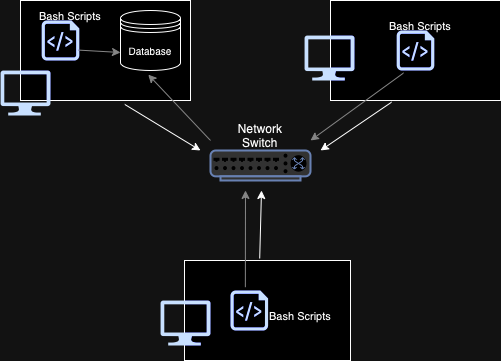

The diagram above was exported from draw.io. Its source (the exported page's mxGraphModel, read from the mxfile embedded in the PNG):
<mxGraphModel dx="633" dy="562" grid="1" gridSize="10" guides="1" tooltips="1" connect="1" arrows="1" fold="1" page="1" pageScale="1" pageWidth="827" pageHeight="1169" math="0" shadow="0">
  <root>
    <mxCell id="0" />
    <mxCell id="1" parent="0" />
    <mxCell id="-SF7ERESHpotnIB2heoB-1" value="" style="rounded=0;whiteSpace=wrap;html=1;" vertex="1" parent="1">
      <mxGeometry x="80" y="90" width="170" height="100" as="geometry" />
    </mxCell>
    <mxCell id="-SF7ERESHpotnIB2heoB-2" value="" style="rounded=0;whiteSpace=wrap;html=1;" vertex="1" parent="1">
      <mxGeometry x="390" y="90" width="170" height="100" as="geometry" />
    </mxCell>
    <mxCell id="-SF7ERESHpotnIB2heoB-3" value="" style="rounded=0;whiteSpace=wrap;html=1;" vertex="1" parent="1">
      <mxGeometry x="244" y="350" width="166" height="100" as="geometry" />
    </mxCell>
    <mxCell id="-SF7ERESHpotnIB2heoB-4" value="" style="sketch=0;aspect=fixed;pointerEvents=1;shadow=0;dashed=0;html=1;strokeColor=none;labelPosition=center;verticalLabelPosition=bottom;verticalAlign=top;align=center;fillColor=#00188D;shape=mxgraph.azure.computer" vertex="1" parent="1">
      <mxGeometry x="60" y="160" width="50" height="45" as="geometry" />
    </mxCell>
    <mxCell id="-SF7ERESHpotnIB2heoB-5" value="" style="sketch=0;aspect=fixed;pointerEvents=1;shadow=0;dashed=0;html=1;strokeColor=none;labelPosition=center;verticalLabelPosition=bottom;verticalAlign=top;align=center;fillColor=#00188D;shape=mxgraph.azure.computer" vertex="1" parent="1">
      <mxGeometry x="364" y="125" width="50" height="45" as="geometry" />
    </mxCell>
    <mxCell id="-SF7ERESHpotnIB2heoB-6" value="" style="sketch=0;aspect=fixed;pointerEvents=1;shadow=0;dashed=0;html=1;strokeColor=none;labelPosition=center;verticalLabelPosition=bottom;verticalAlign=top;align=center;fillColor=#00188D;shape=mxgraph.azure.computer" vertex="1" parent="1">
      <mxGeometry x="220" y="390" width="50" height="45" as="geometry" />
    </mxCell>
    <mxCell id="-SF7ERESHpotnIB2heoB-7" value="" style="fontColor=#0066CC;verticalAlign=top;verticalLabelPosition=bottom;labelPosition=center;align=center;html=1;outlineConnect=0;fillColor=#CCCCCC;strokeColor=#6881B3;gradientColor=none;gradientDirection=north;strokeWidth=2;shape=mxgraph.networks.switch;" vertex="1" parent="1">
      <mxGeometry x="270" y="240" width="100" height="30" as="geometry" />
    </mxCell>
    <mxCell id="-SF7ERESHpotnIB2heoB-8" value="" style="shape=datastore;whiteSpace=wrap;html=1;" vertex="1" parent="1">
      <mxGeometry x="180" y="100" width="60" height="60" as="geometry" />
    </mxCell>
    <mxCell id="-SF7ERESHpotnIB2heoB-9" value="" style="sketch=0;aspect=fixed;pointerEvents=1;shadow=0;dashed=0;html=1;strokeColor=none;labelPosition=center;verticalLabelPosition=bottom;verticalAlign=top;align=center;fillColor=#00188D;shape=mxgraph.azure.script_file" vertex="1" parent="1">
      <mxGeometry x="101.2" y="110" width="37.6" height="40" as="geometry" />
    </mxCell>
    <mxCell id="-SF7ERESHpotnIB2heoB-10" value="" style="sketch=0;aspect=fixed;pointerEvents=1;shadow=0;dashed=0;html=1;strokeColor=none;labelPosition=center;verticalLabelPosition=bottom;verticalAlign=top;align=center;fillColor=#00188D;shape=mxgraph.azure.script_file" vertex="1" parent="1">
      <mxGeometry x="456.2" y="120" width="37.6" height="40" as="geometry" />
    </mxCell>
    <mxCell id="-SF7ERESHpotnIB2heoB-11" value="" style="sketch=0;aspect=fixed;pointerEvents=1;shadow=0;dashed=0;html=1;strokeColor=none;labelPosition=center;verticalLabelPosition=bottom;verticalAlign=top;align=center;fillColor=#00188D;shape=mxgraph.azure.script_file" vertex="1" parent="1">
      <mxGeometry x="290" y="380" width="37.6" height="40" as="geometry" />
    </mxCell>
    <mxCell id="-SF7ERESHpotnIB2heoB-14" value="" style="endArrow=classic;html=1;rounded=0;exitX=0.453;exitY=-0.02;exitDx=0;exitDy=0;exitPerimeter=0;" edge="1" parent="1" source="-SF7ERESHpotnIB2heoB-3">
      <mxGeometry width="50" height="50" relative="1" as="geometry">
        <mxPoint x="300" y="320" as="sourcePoint" />
        <mxPoint x="321" y="280" as="targetPoint" />
      </mxGeometry>
    </mxCell>
    <mxCell id="-SF7ERESHpotnIB2heoB-15" value="" style="endArrow=classic;html=1;rounded=0;exitX=0.613;exitY=1.039;exitDx=0;exitDy=0;exitPerimeter=0;" edge="1" parent="1" source="-SF7ERESHpotnIB2heoB-1">
      <mxGeometry width="50" height="50" relative="1" as="geometry">
        <mxPoint x="300" y="310" as="sourcePoint" />
        <mxPoint x="260" y="240" as="targetPoint" />
      </mxGeometry>
    </mxCell>
    <mxCell id="-SF7ERESHpotnIB2heoB-16" value="" style="endArrow=classic;html=1;rounded=0;exitX=0.36;exitY=1.016;exitDx=0;exitDy=0;exitPerimeter=0;" edge="1" parent="1" source="-SF7ERESHpotnIB2heoB-2">
      <mxGeometry width="50" height="50" relative="1" as="geometry">
        <mxPoint x="300" y="310" as="sourcePoint" />
        <mxPoint x="380" y="240" as="targetPoint" />
      </mxGeometry>
    </mxCell>
    <mxCell id="-SF7ERESHpotnIB2heoB-17" value="" style="endArrow=classic;html=1;rounded=0;exitX=0.395;exitY=-0.082;exitDx=0;exitDy=0;exitPerimeter=0;strokeColor=#7a7a7a;" edge="1" parent="1" source="-SF7ERESHpotnIB2heoB-11">
      <mxGeometry width="50" height="50" relative="1" as="geometry">
        <mxPoint x="300" y="310" as="sourcePoint" />
        <mxPoint x="305" y="280" as="targetPoint" />
      </mxGeometry>
    </mxCell>
    <mxCell id="-SF7ERESHpotnIB2heoB-18" value="" style="endArrow=classic;html=1;rounded=0;exitX=0.185;exitY=1.061;exitDx=0;exitDy=0;exitPerimeter=0;strokeColor=#7a7a7a;" edge="1" parent="1" source="-SF7ERESHpotnIB2heoB-10">
      <mxGeometry width="50" height="50" relative="1" as="geometry">
        <mxPoint x="430" y="290" as="sourcePoint" />
        <mxPoint x="370" y="230" as="targetPoint" />
      </mxGeometry>
    </mxCell>
    <mxCell id="-SF7ERESHpotnIB2heoB-19" value="" style="endArrow=classic;html=1;rounded=0;strokeColor=#7a7a7a;entryX=0.462;entryY=1.069;entryDx=0;entryDy=0;entryPerimeter=0;" edge="1" parent="1" target="-SF7ERESHpotnIB2heoB-8">
      <mxGeometry width="50" height="50" relative="1" as="geometry">
        <mxPoint x="270" y="230" as="sourcePoint" />
        <mxPoint x="410" y="193" as="targetPoint" />
      </mxGeometry>
    </mxCell>
    <mxCell id="-SF7ERESHpotnIB2heoB-20" value="" style="endArrow=classic;html=1;rounded=0;exitX=0.965;exitY=0.739;exitDx=0;exitDy=0;exitPerimeter=0;strokeColor=#7a7a7a;entryX=0;entryY=0.7;entryDx=0;entryDy=0;" edge="1" parent="1" source="-SF7ERESHpotnIB2heoB-9" target="-SF7ERESHpotnIB2heoB-8">
      <mxGeometry width="50" height="50" relative="1" as="geometry">
        <mxPoint x="300" y="180" as="sourcePoint" />
        <mxPoint x="300" y="83" as="targetPoint" />
      </mxGeometry>
    </mxCell>
    <mxCell id="-SF7ERESHpotnIB2heoB-21" value="&lt;font style=&quot;font-size: 11px;&quot;&gt;Bash Scripts&lt;/font&gt;" style="text;html=1;strokeColor=none;fillColor=none;align=center;verticalAlign=middle;whiteSpace=wrap;rounded=0;" vertex="1" parent="1">
      <mxGeometry x="320" y="390" width="80" height="30" as="geometry" />
    </mxCell>
    <mxCell id="-SF7ERESHpotnIB2heoB-22" value="&lt;font style=&quot;font-size: 11px;&quot;&gt;Bash Scripts&lt;/font&gt;" style="text;html=1;strokeColor=none;fillColor=none;align=center;verticalAlign=middle;whiteSpace=wrap;rounded=0;" vertex="1" parent="1">
      <mxGeometry x="440" y="100" width="80" height="30" as="geometry" />
    </mxCell>
    <mxCell id="-SF7ERESHpotnIB2heoB-23" value="&lt;font style=&quot;font-size: 11px;&quot;&gt;Bash Scripts&lt;/font&gt;" style="text;html=1;strokeColor=none;fillColor=none;align=center;verticalAlign=middle;whiteSpace=wrap;rounded=0;" vertex="1" parent="1">
      <mxGeometry x="90" y="90" width="80" height="30" as="geometry" />
    </mxCell>
    <mxCell id="-SF7ERESHpotnIB2heoB-24" value="&lt;font style=&quot;font-size: 10px;&quot;&gt;Database&lt;/font&gt;" style="text;html=1;strokeColor=none;fillColor=none;align=center;verticalAlign=middle;whiteSpace=wrap;rounded=0;" vertex="1" parent="1">
      <mxGeometry x="180" y="125" width="60" height="30" as="geometry" />
    </mxCell>
    <mxCell id="-SF7ERESHpotnIB2heoB-25" value="Network Switch" style="text;html=1;strokeColor=none;fillColor=none;align=center;verticalAlign=middle;whiteSpace=wrap;rounded=0;" vertex="1" parent="1">
      <mxGeometry x="290" y="210" width="60" height="30" as="geometry" />
    </mxCell>
  </root>
</mxGraphModel>